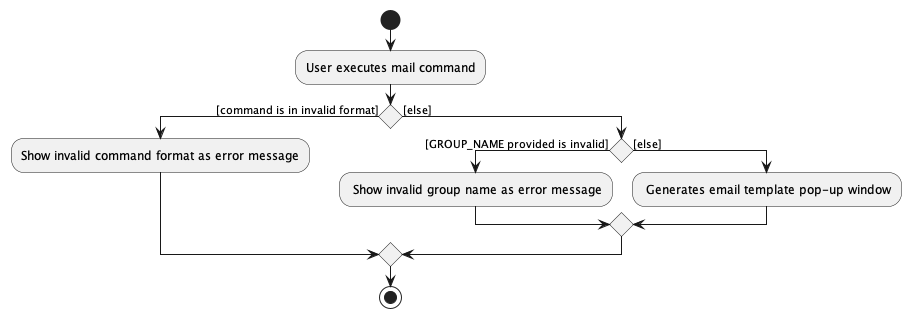

The diagram above was rendered by PlantUML. Its source (embedded in the PNG):
@startuml
start
:User executes mail command;

'Since the beta syntax does not support placing the condition outside the
'diamond we place it as the true branch instead.

if () then ([command is in invalid format])
    :Show invalid command format as error message;


else ([else])
    if () then ([GROUP_NAME provided is invalid])
    : Show invalid group name as error message;
    else([else])
        : Generates email template pop-up window;
    endif
endif
stop


@enduml